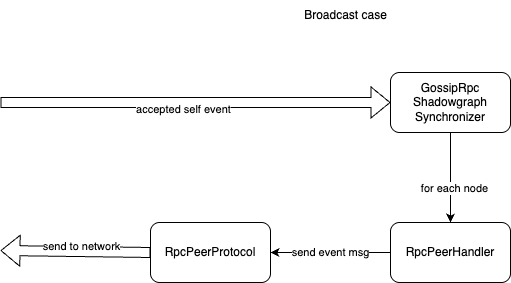

The diagram above was exported from draw.io. Its source (the exported page's mxGraphModel, read from the mxfile embedded in the PNG):
<mxGraphModel dx="1545" dy="1419" grid="1" gridSize="10" guides="1" tooltips="1" connect="1" arrows="1" fold="1" page="1" pageScale="1" pageWidth="827" pageHeight="1169" math="0" shadow="0">
  <root>
    <mxCell id="0" />
    <mxCell id="1" parent="0" />
    <mxCell id="dYXZSyo0FNdRQ3YakeG7-4" value="RpcPeerProtocol" style="rounded=1;whiteSpace=wrap;html=1;" vertex="1" parent="1">
      <mxGeometry x="240" y="302" width="120" height="60" as="geometry" />
    </mxCell>
    <mxCell id="dYXZSyo0FNdRQ3YakeG7-5" style="edgeStyle=orthogonalEdgeStyle;rounded=0;orthogonalLoop=1;jettySize=auto;html=1;entryX=0.5;entryY=0;entryDx=0;entryDy=0;" edge="1" parent="1" source="dYXZSyo0FNdRQ3YakeG7-7" target="dYXZSyo0FNdRQ3YakeG7-9">
      <mxGeometry relative="1" as="geometry" />
    </mxCell>
    <mxCell id="dYXZSyo0FNdRQ3YakeG7-6" value="for each node" style="edgeLabel;html=1;align=center;verticalAlign=middle;resizable=0;points=[];" vertex="1" connectable="0" parent="dYXZSyo0FNdRQ3YakeG7-5">
      <mxGeometry x="0.2222" y="3" relative="1" as="geometry">
        <mxPoint as="offset" />
      </mxGeometry>
    </mxCell>
    <mxCell id="dYXZSyo0FNdRQ3YakeG7-7" value="GossipRpc&lt;br&gt;Shadowgraph&lt;br&gt;Synchronizer" style="rounded=1;whiteSpace=wrap;html=1;" vertex="1" parent="1">
      <mxGeometry x="480" y="152" width="120" height="60" as="geometry" />
    </mxCell>
    <mxCell id="dYXZSyo0FNdRQ3YakeG7-8" value="send event msg" style="edgeStyle=orthogonalEdgeStyle;rounded=0;orthogonalLoop=1;jettySize=auto;html=1;" edge="1" parent="1" source="dYXZSyo0FNdRQ3YakeG7-9" target="dYXZSyo0FNdRQ3YakeG7-4">
      <mxGeometry relative="1" as="geometry" />
    </mxCell>
    <mxCell id="dYXZSyo0FNdRQ3YakeG7-9" value="RpcPeerHandler" style="rounded=1;whiteSpace=wrap;html=1;" vertex="1" parent="1">
      <mxGeometry x="480" y="302" width="120" height="60" as="geometry" />
    </mxCell>
    <mxCell id="dYXZSyo0FNdRQ3YakeG7-10" value="Broadcast case" style="text;html=1;align=center;verticalAlign=middle;resizable=0;points=[];autosize=1;strokeColor=none;fillColor=none;" vertex="1" parent="1">
      <mxGeometry x="380" y="80" width="110" height="30" as="geometry" />
    </mxCell>
    <mxCell id="dYXZSyo0FNdRQ3YakeG7-11" value="" style="shape=flexArrow;endArrow=classic;html=1;rounded=0;entryX=0;entryY=0.5;entryDx=0;entryDy=0;" edge="1" parent="1" target="dYXZSyo0FNdRQ3YakeG7-7">
      <mxGeometry width="50" height="50" relative="1" as="geometry">
        <mxPoint x="90" y="182" as="sourcePoint" />
        <mxPoint x="240" y="182" as="targetPoint" />
      </mxGeometry>
    </mxCell>
    <mxCell id="dYXZSyo0FNdRQ3YakeG7-12" value="accepted self event" style="edgeLabel;html=1;align=center;verticalAlign=middle;resizable=0;points=[];" vertex="1" connectable="0" parent="dYXZSyo0FNdRQ3YakeG7-11">
      <mxGeometry x="-0.0667" y="-6" relative="1" as="geometry">
        <mxPoint as="offset" />
      </mxGeometry>
    </mxCell>
    <mxCell id="U2VTzG-RjyRZvF7FJ-j0-1" value="" style="shape=flexArrow;endArrow=classic;html=1;rounded=0;exitX=0;exitY=0.5;exitDx=0;exitDy=0;" edge="1" parent="1" source="dYXZSyo0FNdRQ3YakeG7-4">
      <mxGeometry width="50" height="50" relative="1" as="geometry">
        <mxPoint x="90" y="440" as="sourcePoint" />
        <mxPoint x="90" y="330" as="targetPoint" />
      </mxGeometry>
    </mxCell>
    <mxCell id="U2VTzG-RjyRZvF7FJ-j0-2" value="send to network" style="edgeLabel;html=1;align=center;verticalAlign=middle;resizable=0;points=[];" vertex="1" connectable="0" parent="U2VTzG-RjyRZvF7FJ-j0-1">
      <mxGeometry x="-0.0667" y="-6" relative="1" as="geometry">
        <mxPoint as="offset" />
      </mxGeometry>
    </mxCell>
  </root>
</mxGraphModel>